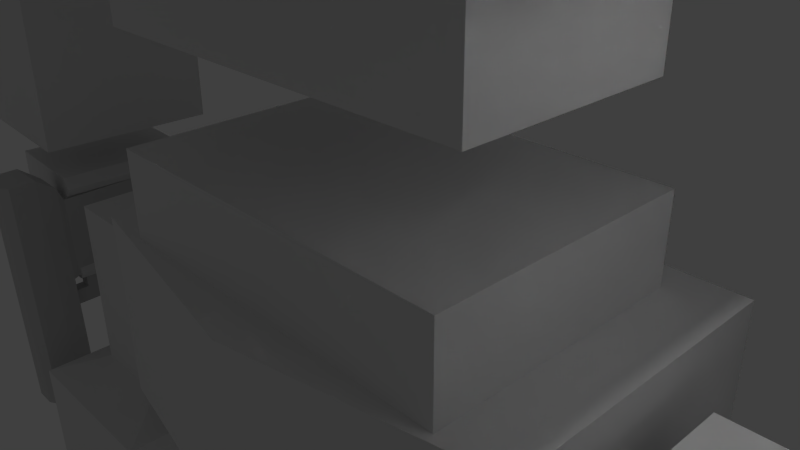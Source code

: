 # Source: zioguy_wieldedpistol.blend  (saved by Blender 2.69.0; exported with 4.5.12 LTS)
import bpy
from mathutils import Matrix  # noqa: F401  (used for matrix-valued properties, if any)

bpy.ops.wm.read_factory_settings(use_empty=True)
scene = bpy.context.scene
scene.name = 'Scene'

# ---- collections
col_collection_1 = bpy.data.collections.new('Collection 1'); scene.collection.children.link(col_collection_1)

# ---- materials (node trees are filled in below, after node groups)
mat_zioguy_body = bpy.data.materials.new('zioguy_body')
mat_zioguy_body.alpha_threshold = 0.0
mat_zioguy_body.use_transparent_shadow = False
mat_zioguy_body.roughness = 0.5
mat_zioguy_body.line_color = (0.0, 0.0, 0.0, 1.0)
mat_gun_body = bpy.data.materials.new('gun_body')
mat_gun_body.alpha_threshold = 0.0
mat_gun_body.use_transparent_shadow = False
mat_gun_body.diffuse_color = (0.64, 0.64, 0.64, 1.0)
mat_gun_body.specular_color = (0.5, 0.5, 0.5)
mat_gun_body.roughness = 0.5
mat_gun_body.line_color = (0.0, 0.0, 0.0, 1.0)

# ---- material node trees

# ---- world
world_world = bpy.data.worlds.new('World'); scene.world = world_world
world_world.color = (0.05088, 0.05088, 0.05088)
world_world.use_sun_shadow = False
world_world.sun_shadow_jitter_overblur = 0.0
world_world.cycles.sampling_method = 'MANUAL'
world_world.cycles.sample_map_resolution = 256

# ---- cameras
cam_camera_001 = bpy.data.cameras.new('Camera.001')
cam_camera_001.clip_end = 100.0
cam_camera_001.lens = 35.0
cam_camera_001.sensor_width = 32.0
cam_camera_001.sensor_height = 18.0
cam_camera_001.dof.focus_distance = 0.0
cam_camera_001.dof.aperture_fstop = 128.0
cam_camera = bpy.data.cameras.new('Camera')
cam_camera.clip_end = 100.0
cam_camera.lens = 35.0
cam_camera.sensor_width = 32.0
cam_camera.sensor_height = 18.0
cam_camera.ortho_scale = 7.314
cam_camera.dof.focus_distance = 0.0
cam_camera.dof.aperture_fstop = 128.0

# ---- lights
light_lamp_001 = bpy.data.lights.new('Lamp.001', 'POINT')
light_lamp_001.transmission_factor = 0.0
light_lamp_001.cutoff_distance = 30.0
light_lamp_001.energy = 100.0
light_lamp_001.shadow_buffer_clip_start = 1.001
light_lamp_001.shadow_soft_size = 0.1
light_lamp_001.shadow_maximum_resolution = 0.006
light_lamp_001.use_absolute_resolution = True
light_lamp_001.cycles.use_multiple_importance_sampling = False
light_lamp = bpy.data.lights.new('Lamp', 'POINT')
light_lamp.transmission_factor = 0.0
light_lamp.cutoff_distance = 30.0
light_lamp.energy = 100.0
light_lamp.shadow_buffer_clip_start = 1.001
light_lamp.shadow_soft_size = 0.1
light_lamp.shadow_maximum_resolution = 0.006
light_lamp.use_absolute_resolution = True
light_lamp.cycles.use_multiple_importance_sampling = False

# ---- meshes
me_body_001 = bpy.data.meshes.new('body.001')
me_body_001.from_pydata([(-3.661, -3.091, -0.5105), (-3.661, -3.785, -0.5185), (-3.927, -3.785, -0.5185), (-3.927, -3.091, -0.5105), (-3.927, -3.108, 0.4576), (-3.927, -3.803, 0.4496), (-3.962, -3.804, 0.5014), (-3.962, -2.982, 0.5109), (-3.661, -3.104, 0.2394), (-3.661, -3.108, 0.4576), (-3.661, -3.803, 0.4496), (-3.661, -3.799, 0.2314), (-3.927, -3.799, 0.2314), (-3.734, -3.799, 0.256), (-3.854, -3.799, 0.256), (-3.927, -3.104, 0.2394), (-3.996, -3.684, 0.6526), (-3.996, -2.863, 0.662), (-3.626, -3.804, 0.5014), (-3.626, -2.982, 0.5109), (-3.592, -4.887, 0.6387), (-3.592, -3.684, 0.6526), (-3.592, -3.688, 0.8499), (-3.592, -4.891, 0.836), (-3.626, -4.812, 0.4898), (-3.592, -2.863, 0.662), (-3.962, -4.812, 0.4898), (-3.996, -4.887, 0.6387), (-3.996, -4.891, 0.836), (-3.996, -3.688, 0.8499), (-3.694, -3.689, 0.8994), (-3.694, -4.892, 0.8855), (-3.895, -4.892, 0.8855), (-3.895, -3.689, 0.8994), (-3.996, -2.866, 0.8593), (-3.592, -2.866, 0.8593), (-3.734, -3.961, 0.2542), (-3.854, -3.961, 0.2542), (-3.854, -3.802, 0.3738), (-3.734, -3.802, 0.3738), (-3.734, -4.096, 0.2526), (-3.854, -4.096, 0.2526), (-3.854, -3.964, 0.3719), (-3.734, -3.964, 0.3719), (-3.734, -4.098, 0.3704), (-3.854, -4.098, 0.3704), (-3.854, -4.1, 0.488), (-3.854, -3.966, 0.4895), (-3.734, -3.966, 0.4895), (-3.734, -4.1, 0.488), (-3.694, -2.867, 0.9088), (-3.895, -2.867, 0.9088), (-3.43, -11.95, -1.153), (-3.43, -8.286, -1.153), (-1.76, -8.286, -1.153), (-1.76, -11.95, -1.153), (-3.43, -11.95, -1.153), (-3.43, -8.286, -1.153), (-1.76, -8.286, -1.153), (-1.76, -11.95, -1.153), (3.43, -11.95, -1.153), (3.43, -8.286, -1.153), (1.76, -8.286, -1.153), (1.76, -11.95, -1.153), (3.43, -11.95, -1.153), (3.43, -8.286, -1.153), (1.76, -8.286, -1.153), (1.76, -11.95, -1.153), (-2.996, -2.946, -0.5835), (-2.996, -4.282, -0.5835), (-2.183, -2.946, -0.5835), (-2.183, -4.282, -0.5835), (-2.996, -4.282, 0.5289), (-2.996, -2.946, 0.5289), (-2.183, -2.946, 0.5289), (-2.183, -4.282, 0.5289), (-3.366, -4.398, -1.164), (-1.779, -4.398, -1.164), (-3.366, -4.398, 0.9225), (-1.779, -4.398, 0.9225), (-3.366, -7.407, -1.164), (-1.779, -7.407, -1.164), (-3.366, -7.407, 0.9225), (-1.779, -7.407, 0.9225), (-3.43, -11.95, -1.153), (-3.43, -8.286, -1.153), (-1.76, -8.286, -1.153), (-1.76, -11.95, -1.153), (-3.43, -11.95, 0.9123), (-3.43, -8.286, 0.9123), (-1.76, -8.286, 0.9123), (-1.76, -11.95, 0.9123), (-3.43, -11.95, -1.153), (-3.43, -8.286, -1.153), (-1.76, -8.286, -1.153), (-1.76, -11.95, -1.153), (-3.325, -11.44, -1.376), (-3.325, -8.564, -1.376), (-1.956, -8.564, -1.376), (-1.956, -11.44, -1.376), (-3.43, -11.95, 1.075), (-3.43, -8.286, 1.075), (-1.76, -8.286, 1.075), (-1.76, -11.95, 1.075), (-3.43, -10.67, 1.281), (-3.43, -7.014, 1.58), (-1.76, -7.014, 1.58), (-1.76, -10.67, 1.281), (-3.43, -11.95, 1.192), (-1.76, -11.95, 1.192), (-3.43, -10.68, 1.398), (-3.43, -7.02, 1.697), (-1.76, -7.02, 1.697), (-1.76, -10.68, 1.398), (-3.33, -13.47, -1.025), (-3.33, -12.44, -1.025), (-1.703, -12.44, -1.025), (-1.703, -13.47, -1.025), (-3.33, -13.47, 2.507), (-3.33, -12.44, 1.392), (-1.703, -12.44, 1.392), (-1.703, -13.47, 2.507), (-3.33, -13.8, -1.025), (-1.703, -13.8, -1.025), (-3.33, -13.8, 2.507), (-1.703, -13.8, 2.507), (2.996, -2.946, -0.5835), (2.996, -4.282, -0.5835), (2.183, -2.946, -0.5835), (2.183, -4.282, -0.5835), (2.996, -4.282, 0.5289), (2.996, -2.946, 0.5289), (2.183, -2.946, 0.5289), (2.183, -4.282, 0.5289), (3.366, -4.398, -1.164), (1.779, -4.398, -1.164), (3.366, -4.398, 0.9225), (1.779, -4.398, 0.9225), (3.366, -7.407, -1.164), (1.779, -7.407, -1.164), (3.366, -7.407, 0.9225), (1.779, -7.407, 0.9225), (3.43, -11.95, -1.153), (3.43, -8.286, -1.153), (1.76, -8.286, -1.153), (1.76, -11.95, -1.153), (3.43, -11.95, 0.9123), (3.43, -8.286, 0.9123), (1.76, -8.286, 0.9123), (1.76, -11.95, 0.9123), (3.43, -11.95, -1.153), (3.43, -8.286, -1.153), (1.76, -8.286, -1.153), (1.76, -11.95, -1.153), (3.325, -11.44, -1.376), (3.325, -8.564, -1.376), (1.956, -8.564, -1.376), (1.956, -11.44, -1.376), (3.43, -11.95, 1.075), (3.43, -8.286, 1.075), (1.76, -8.286, 1.075), (1.76, -11.95, 1.075), (3.43, -10.67, 1.281), (3.43, -7.014, 1.58), (1.76, -7.014, 1.58), (1.76, -10.67, 1.281), (3.43, -11.95, 1.192), (1.76, -11.95, 1.192), (3.43, -10.68, 1.398), (3.43, -7.02, 1.697), (1.76, -7.02, 1.697), (1.76, -10.68, 1.398), (3.33, -13.47, -1.025), (3.33, -12.44, -1.025), (1.703, -12.44, -1.025), (1.703, -13.47, -1.025), (3.33, -13.47, 2.507), (3.33, -12.44, 1.392), (1.703, -12.44, 1.392), (1.703, -13.47, 2.507), (3.33, -13.8, -1.025), (1.703, -13.8, -1.025), (3.33, -13.8, 2.507), (1.703, -13.8, 2.507), (-3.484, -2.651, -0.7506), (-4.868, 0.2399, -0.809), (-3.473, 0.2351, -0.7739), (-4.878, -2.646, -0.7857), (-5.131, 2.359, -1.026), (-5.127, 3.329, -1.033), (-3.125, 4.223, -0.9904), (-3.132, 2.352, -0.9753), (-5.173, 2.372, 0.6566), (-5.17, 3.342, 0.6488), (-3.167, 4.237, 0.6918), (-3.174, 2.366, 0.707), (-3.516, -2.64, 0.5466), (-3.506, 0.2457, 0.5233), (-4.9, 0.2505, 0.4882), (-4.911, -2.635, 0.5115), (-4.592, -3.854, -0.6492), (-4.589, -2.94, -0.6566), (-3.653, -2.943, -0.633), (-3.656, -3.857, -0.6256), (-4.619, -3.845, 0.4094), (-4.616, -2.931, 0.402), (-3.68, -2.935, 0.4255), (-3.683, -3.848, 0.4329), (-4.753, 2.316, -0.7028), (-3.648, 2.312, -0.675), (-4.778, 2.324, 0.2998), (-3.673, 2.32, 0.3276), (-4.758, 0.8538, -0.6909), (-3.653, 0.85, -0.6631), (-4.784, 0.862, 0.3116), (-3.678, 0.8582, 0.3394), (-4.617, -3.388, 0.4057), (-4.591, -3.397, -0.6529), (-4.149, -3.39, 0.4175), (-4.123, -3.399, -0.6411), (-3.573, -3.026, -0.6304), (-3.6, -3.017, 0.4282), (-4.069, -3.472, 0.4201), (-4.043, -3.481, -0.6384), (-3.591, -3.791, -0.6245), (-3.618, -3.782, 0.434), (-4.084, -3.323, 0.4186), (-4.057, -3.332, -0.64), (3.484, -2.651, -0.7506), (4.868, 0.2399, -0.809), (3.473, 0.2351, -0.7739), (4.878, -2.646, -0.7857), (5.131, 2.359, -1.026), (5.127, 3.329, -1.033), (3.125, 4.223, -0.9904), (3.132, 2.352, -0.9753), (5.173, 2.372, 0.6566), (5.17, 3.342, 0.6488), (3.167, 4.237, 0.6918), (3.174, 2.366, 0.707), (3.516, -2.64, 0.5466), (3.506, 0.2457, 0.5233), (4.9, 0.2505, 0.4882), (4.911, -2.635, 0.5115), (4.592, -3.854, -0.6492), (4.589, -2.94, -0.6566), (3.653, -2.943, -0.633), (3.656, -3.857, -0.6256), (4.619, -3.845, 0.4094), (4.616, -2.931, 0.402), (3.68, -2.935, 0.4255), (3.683, -3.848, 0.4329), (4.753, 2.316, -0.7028), (3.648, 2.312, -0.675), (4.778, 2.324, 0.2998), (3.673, 2.32, 0.3276), (4.758, 0.8538, -0.6909), (3.653, 0.85, -0.6631), (4.784, 0.862, 0.3116), (3.678, 0.8582, 0.3394), (4.617, -3.388, 0.4057), (4.591, -3.397, -0.6529), (4.149, -3.39, 0.4175), (4.123, -3.399, -0.6411), (3.573, -3.026, -0.6304), (3.6, -3.017, 0.4282), (4.069, -3.472, 0.4201), (4.043, -3.481, -0.6384), (3.591, -3.791, -0.6245), (3.618, -3.782, 0.434), (4.084, -3.323, 0.4186), (4.057, -3.332, -0.64), (-1.439, 4.965, -1.298), (-1.439, 7.499, -1.298), (1.439, 7.499, -1.298), (1.439, 4.965, -1.298), (-1.439, 4.965, 1.298), (-1.439, 7.499, 1.298), (1.439, 7.499, 1.298), (1.439, 4.965, 1.298), (-2.109, -0.6868, -1.0), (-2.45, 4.227, -1.0), (-2.109, -0.6868, 0.6369), (-2.45, 4.227, 0.6678), (-1.557, -0.7581, -0.6362), (-1.557, -0.7581, 0.6563), (-1.557, -1.371, -0.6362), (-1.557, -1.371, 0.6563), (-1.438, 4.268, -0.6453), (-1.438, 4.268, 0.7227), (-1.097, 4.528, -0.6453), (-1.097, 4.528, 0.7227), (-1.972, -4.043, -1.233), (-1.972, -2.666, -1.233), (-1.972, -4.043, 0.7016), (-1.972, -2.666, 0.7016), (-1.481, -2.666, -1.0), (-1.481, -2.666, 0.7213), (-1.481, -2.068, -1.0), (-1.481, -2.068, 0.7213), (-3.43, -11.95, -1.153), (-3.43, -8.286, -1.153), (-1.76, -8.286, -1.153), (-1.76, -11.95, -1.153), (-3.43, -11.95, -1.153), (-3.43, -8.286, -1.153), (-1.76, -8.286, -1.153), (-1.76, -11.95, -1.153), (-2.109, 1.659, -1.0), (-2.109, 1.659, 1.0), (-2.109, 4.227, -1.256), (-2.109, 1.659, -1.256), (-1.512, 4.227, -1.615), (-1.512, 1.659, -1.802), (-1.512, 4.227, -2.432), (-1.512, 1.659, -2.432), (-1.512, 1.604, -1.562), (-1.512, 1.604, -2.432), (-1.512, 0.1745, -1.615), (-1.512, 0.1745, -2.432), (-1.102, -0.05859, -1.79), (-0.3065, -0.05859, -1.79), (-1.102, -0.05859, -2.258), (-0.3065, -0.05859, -2.258), (-1.102, -0.6573, -1.79), (-0.3065, -0.6573, -1.79), (-1.102, -0.6573, -2.258), (-0.3065, -0.6573, -2.258), (1.439, 4.965, -1.298), (1.439, 7.499, -1.298), (1.439, 4.965, 1.298), (1.439, 7.499, 1.298), (2.109, -0.6868, -1.0), (2.45, 4.227, -1.0), (2.109, -0.6868, 0.6369), (2.45, 4.227, 0.6678), (1.192e-06, -0.6868, 1.0), (-4.768e-07, 4.227, 1.0), (0.0, -0.6868, -1.0), (-4.768e-07, 4.227, -1.0), (1.557, -0.7581, -0.6362), (1.557, -0.7581, 0.6563), (1.192e-06, -0.7581, 0.6563), (0.0, -0.7581, -0.6362), (1.557, -1.371, -0.6362), (1.557, -1.371, 0.6563), (1.788e-06, -1.371, 0.6563), (5.96e-07, -1.371, -0.6362), (1.438, 4.268, -0.6453), (1.438, 4.268, 0.7227), (-4.768e-07, 4.268, 0.7227), (-4.768e-07, 4.268, -0.6453), (1.097, 4.528, -0.6453), (1.097, 4.528, 0.7227), (-8.345e-07, 4.528, 0.7227), (-8.345e-07, 4.528, -0.6453), (1.972, -4.043, -1.233), (1.972, -2.666, -1.233), (1.972, -4.043, 0.7016), (1.972, -2.666, 0.7016), (1.481, -2.666, -1.0), (1.481, -2.666, 0.7213), (1.481, -2.068, -1.0), (1.481, -2.068, 0.7213), (0.0, -2.666, 1.0), (0.0, -2.666, -1.233), (0.0, -4.043, 1.0), (0.0, -4.043, -1.233), (0.0, -2.666, 0.7213), (0.0, -2.666, -1.0), (0.0, -2.068, 0.7213), (0.0, -2.068, -1.0), (3.43, -11.95, -1.153), (3.43, -8.286, -1.153), (1.76, -8.286, -1.153), (1.76, -11.95, -1.153), (3.43, -11.95, -1.153), (3.43, -8.286, -1.153), (1.76, -8.286, -1.153), (1.76, -11.95, -1.153), (2.109, 1.659, -1.0), (2.109, 1.659, 1.0), (1.04e-07, 1.659, 1.0), (-3.109e-07, 1.659, -1.0), (2.109, 4.227, -1.256), (-4.768e-07, 4.227, -1.256), (2.109, 1.659, -1.256), (-3.109e-07, 1.659, -1.256), (1.512, 4.227, -1.615), (-4.768e-07, 4.227, -1.292), (1.512, 1.659, -1.802), (-3.109e-07, 1.659, -1.479), (1.512, 4.227, -2.432), (-4.768e-07, 4.227, -2.432), (1.512, 1.659, -2.432), (-3.109e-07, 1.659, -2.432), (1.512, 1.604, -1.562), (-3.109e-07, 1.604, -1.562), (1.512, 1.604, -2.432), (-3.109e-07, 1.604, -2.432), (1.512, 0.1745, -1.615), (3.576e-07, 0.1745, -1.615), (1.512, 0.1745, -2.432), (3.576e-07, 0.1745, -2.432), (1.102, -0.05859, -1.79), (0.3065, -0.05859, -1.79), (1.102, -0.05859, -2.258), (0.3065, -0.05859, -2.258), (1.102, -0.6573, -1.79), (0.3065, -0.6573, -1.79), (1.102, -0.6573, -2.258), (0.3065, -0.6573, -2.258)], [(55, 59), (56, 52), (54, 58), (53, 57), (63, 67), (64, 60), (62, 66), (61, 65), (307, 303), (300, 304), (306, 302), (305, 301), (379, 375), (372, 376), (378, 374), (377, 373)], [(0, 1, 3), (4, 5, 7), (8, 9, 10), (12, 11, 14), (12, 5, 15), (8, 0, 15), (7, 6, 17), (5, 10, 18), (9, 4, 19), (10, 9, 19), (20, 21, 23), (18, 21, 24), (19, 7, 17), (18, 19, 25), (26, 24, 20), (16, 6, 26), (16, 27, 28), (6, 18, 26), (23, 22, 31), (29, 28, 32), (27, 20, 28), (17, 16, 29), (25, 17, 35), (21, 25, 22), (0, 8, 11), (1, 11, 2), (2, 12, 3), (9, 8, 4), (14, 13, 37), (10, 5, 39), (5, 12, 14), (11, 10, 13), (37, 36, 40), (39, 38, 43), (38, 14, 42), (13, 39, 43), (40, 44, 41), (42, 45, 46), (42, 37, 45), (36, 43, 44), (48, 47, 49), (44, 43, 49), (45, 44, 46), (43, 42, 48), (50, 51, 30), (30, 33, 31), (28, 23, 32), (34, 29, 33), (35, 34, 50), (22, 35, 30), (1, 2, 3), (5, 6, 7), (11, 8, 10), (11, 13, 14), (5, 4, 15), (0, 3, 15), (6, 16, 17), (6, 5, 18), (4, 7, 19), (18, 10, 19), (21, 22, 23), (21, 20, 24), (25, 19, 17), (21, 18, 25), (27, 26, 20), (27, 16, 26), (29, 16, 28), (18, 24, 26), (22, 30, 31), (33, 29, 32), (20, 23, 28), (34, 17, 29), (17, 34, 35), (25, 35, 22), (1, 0, 11), (11, 12, 2), (12, 15, 3), (8, 15, 4), (13, 36, 37), (5, 38, 39), (38, 5, 14), (10, 39, 13), (41, 37, 40), (38, 42, 43), (14, 37, 42), (36, 13, 43), (44, 45, 41), (47, 42, 46), (37, 41, 45), (40, 36, 44), (47, 46, 49), (43, 48, 49), (44, 49, 46), (42, 47, 48), (51, 33, 30), (33, 32, 31), (23, 31, 32), (51, 34, 33), (34, 51, 50), (35, 50, 30), (72, 73, 68, 69), (73, 74, 70, 68), (74, 75, 71, 70), (69, 71, 77, 76), (69, 68, 70, 71), (75, 74, 73, 72), (76, 77, 81, 80), (75, 72, 78, 79), (71, 75, 79, 77), (72, 69, 76, 78), (83, 82, 80, 81), (79, 78, 82, 83), (77, 79, 83, 81), (78, 76, 80, 82), (88, 89, 85, 84), (89, 90, 86, 85), (90, 91, 87, 86), (88, 91, 103, 100), (95, 92, 96, 99), (96, 97, 98, 99), (94, 95, 99, 98), (93, 94, 98, 97), (92, 93, 97, 96), (104, 100, 108, 110), (91, 90, 102, 103), (90, 89, 101, 102), (89, 88, 100, 101), (103, 107, 113, 109), (103, 102, 106, 107), (102, 101, 105, 106), (101, 100, 104, 105), (108, 109, 113, 110), (113, 112, 111, 110), (107, 106, 112, 113), (106, 105, 111, 112), (105, 104, 110, 111), (100, 103, 109, 108), (118, 119, 115, 114), (119, 120, 116, 115), (120, 121, 117, 116), (114, 117, 123, 122), (114, 115, 116, 117), (121, 120, 119, 118), (125, 124, 122, 123), (121, 118, 124, 125), (117, 121, 125, 123), (118, 114, 122, 124), (84, 92, 95, 87, 91, 88), (130, 127, 126, 131), (131, 126, 128, 132), (132, 128, 129, 133), (127, 134, 135, 129), (127, 129, 128, 126), (133, 130, 131, 132), (134, 138, 139, 135), (133, 137, 136, 130), (129, 135, 137, 133), (130, 136, 134, 127), (141, 139, 138, 140), (137, 141, 140, 136), (135, 139, 141, 137), (136, 140, 138, 134), (146, 142, 143, 147), (147, 143, 144, 148), (148, 144, 145, 149), (149, 145, 142, 146), (146, 158, 161, 149), (153, 157, 154, 150), (154, 157, 156, 155), (152, 156, 157, 153), (151, 155, 156, 152), (150, 154, 155, 151), (162, 168, 166, 158), (149, 161, 160, 148), (148, 160, 159, 147), (147, 159, 158, 146), (161, 167, 171, 165), (161, 165, 164, 160), (160, 164, 163, 159), (159, 163, 162, 158), (166, 168, 171, 167), (171, 168, 169, 170), (165, 171, 170, 164), (163, 169, 168, 162), (158, 166, 167, 161), (176, 172, 173, 177), (177, 173, 174, 178), (178, 174, 175, 179), (172, 180, 181, 175), (172, 175, 174, 173), (179, 176, 177, 178), (183, 181, 180, 182), (179, 183, 182, 176), (175, 181, 183, 179), (176, 182, 180, 172), (164, 170, 169, 163), (198, 197, 186, 185), (192, 193, 189, 188), (193, 194, 190, 189), (194, 195, 191, 190), (188, 191, 209, 208), (188, 189, 190, 191), (195, 194, 193, 192), (216, 205, 201, 217), (196, 197, 198, 199), (197, 196, 184, 186), (199, 198, 185, 187), (187, 185, 186, 184), (196, 199, 187, 184), (205, 206, 202, 201), (219, 218, 226, 227), (207, 204, 200, 203), (217, 201, 202, 219), (218, 206, 205, 216), (208, 209, 213, 212), (195, 192, 210, 211), (191, 195, 211, 209), (192, 188, 208, 210), (215, 214, 212, 213), (211, 210, 214, 215), (209, 211, 215, 213), (210, 208, 212, 214), (204, 216, 217, 200), (218, 219, 223, 222), (200, 217, 219, 203), (207, 218, 216, 204), (221, 222, 223, 220), (206, 218, 222, 221), (219, 202, 220, 223), (202, 206, 221, 220), (226, 225, 224, 227), (203, 219, 227, 224), (207, 203, 224, 225), (218, 207, 225, 226), (242, 229, 230, 241), (236, 232, 233, 237), (237, 233, 234, 238), (238, 234, 235, 239), (232, 252, 253, 235), (232, 235, 234, 233), (239, 236, 237, 238), (260, 261, 245, 249), (240, 243, 242, 241), (241, 230, 228, 240), (243, 231, 229, 242), (231, 228, 230, 229), (240, 228, 231, 243), (249, 245, 246, 250), (263, 271, 270, 262), (251, 247, 244, 248), (261, 263, 246, 245), (262, 260, 249, 250), (252, 256, 257, 253), (239, 255, 254, 236), (235, 253, 255, 239), (236, 254, 252, 232), (259, 257, 256, 258), (255, 259, 258, 254), (253, 257, 259, 255), (254, 258, 256, 252), (248, 244, 261, 260), (262, 266, 267, 263), (244, 247, 263, 261), (251, 248, 260, 262), (265, 264, 267, 266), (250, 265, 266, 262), (263, 267, 264, 246), (246, 264, 265, 250), (270, 271, 268, 269), (247, 268, 271, 263), (251, 269, 268, 247), (262, 270, 269, 251), (276, 277, 273, 272), (277, 278, 274, 273), (279, 276, 272, 275), (272, 273, 274, 275), (279, 278, 277, 276), (383, 338, 280, 308), (382, 309, 282, 336), (308, 309, 283, 281), (336, 282, 285, 342), (282, 280, 284, 285), (280, 338, 343, 284), (347, 346, 287, 286), (342, 285, 287, 346), (285, 284, 286, 287), (284, 343, 347, 286), (283, 337, 350, 289), (281, 283, 289, 288), (339, 281, 288, 351), (354, 355, 290, 291), (289, 350, 354, 291), (288, 289, 291, 290), (351, 288, 290, 355), (294, 295, 293, 292), (365, 293, 296, 369), (366, 294, 292, 367), (366, 364, 295, 294), (369, 296, 298, 371), (293, 295, 297, 296), (296, 297, 299, 298), (292, 293, 365, 367), (295, 364, 368, 297), (299, 370, 371, 298), (297, 368, 370, 299), (383, 308, 311, 387), (337, 283, 309, 382), (280, 282, 309, 308), (387, 311, 313, 391), (308, 281, 310, 311), (281, 339, 385, 310), (313, 315, 317, 316), (311, 310, 312, 313), (310, 385, 389, 312), (393, 395, 315, 314), (313, 312, 314, 315), (312, 389, 393, 314), (316, 317, 319, 318), (315, 395, 399, 317), (391, 313, 316, 397), (318, 319, 322, 320), (317, 399, 403, 319), (397, 316, 318, 401), (320, 322, 326, 324), (403, 401, 321, 323), (319, 403, 323, 322), (401, 318, 320, 321), (325, 324, 326, 327), (323, 321, 325, 327), (322, 323, 327, 326), (321, 320, 324, 325), (330, 328, 329, 331), (383, 380, 332, 338), (382, 336, 334, 381), (338, 343, 342, 336), (380, 333, 335, 381), (337, 350, 351, 339), (343, 347, 346, 342), (336, 342, 341, 334), (334, 341, 340, 332), (332, 340, 343, 338), (347, 344, 345, 346), (342, 346, 345, 341), (341, 345, 344, 340), (340, 344, 347, 343), (350, 354, 355, 351), (335, 349, 350, 337), (333, 348, 349, 335), (339, 351, 348, 333), (354, 353, 352, 355), (349, 353, 354, 350), (348, 352, 353, 349), (351, 355, 352, 348), (358, 356, 357, 359), (365, 369, 360, 357), (366, 367, 356, 358), (366, 358, 359, 364), (369, 371, 362, 360), (357, 360, 361, 359), (360, 362, 363, 361), (356, 367, 365, 357), (359, 361, 368, 364), (363, 362, 371, 370), (361, 363, 370, 368), (383, 387, 386, 380), (337, 382, 381, 335), (332, 380, 381, 334), (387, 391, 390, 386), (339, 385, 387, 383), (380, 386, 384, 333), (333, 384, 385, 339), (390, 396, 398, 394), (385, 389, 391, 387), (386, 390, 388, 384), (384, 388, 389, 385), (393, 392, 394, 395), (389, 393, 395, 391), (390, 394, 392, 388), (388, 392, 393, 389), (396, 400, 402, 398), (395, 399, 397, 391), (394, 398, 399, 395), (391, 397, 396, 390), (400, 404, 406, 402), (399, 403, 401, 397), (398, 402, 403, 399), (397, 401, 400, 396), (404, 408, 410, 406), (403, 407, 405, 401), (402, 406, 407, 403), (401, 405, 404, 400), (409, 411, 410, 408), (407, 411, 409, 405), (406, 410, 411, 407), (405, 409, 408, 404)])
me_body_001.polygons.foreach_set('material_index', [1, 1, 1, 1, 1, 1, 1, 1, 1, 1, 1, 1, 1, 1, 1, 1, 1, 1, 1, 1, 1, 1, 1, 1, 1, 1, 1, 1, 1, 1, 1, 1, 1, 1, 1, 1, 1, 1, 1, 1, 1, 1, 1, 1, 1, 1, 1, 1, 1, 1, 1, 1, 1, 1, 1, 1, 1, 1, 1, 1, 1, 1, 1, 1, 1, 1, 1, 1, 1, 1, 1, 1, 1, 1, 1, 1, 1, 1, 1, 1, 1, 1, 1, 1, 1, 1, 1, 1, 1, 1, 1, 1, 1, 1, 1, 1, 1, 1, 1, 1, 0, 0, 0, 0, 0, 0, 0, 0, 0, 0, 0, 0, 0, 0, 0, 0, 0, 0, 0, 0, 0, 0, 0, 0, 0, 0, 0, 0, 0, 0, 0, 0, 0, 0, 0, 0, 0, 0, 0, 0, 0, 0, 0, 0, 0, 0, 0, 0, 0, 0, 0, 0, 0, 0, 0, 0, 0, 0, 0, 0, 0, 0, 0, 0, 0, 0, 0, 0, 0, 0, 0, 0, 0, 0, 0, 0, 0, 0, 0, 0, 0, 0, 0, 0, 0, 0, 0, 0, 0, 0, 0, 0, 0, 0, 0, 0, 0, 0, 0, 0, 0, 0, 0, 0, 0, 0, 0, 0, 0, 0, 0, 0, 0, 0, 0, 0, 0, 0, 0, 0, 0, 0, 0, 0, 0, 0, 0, 0, 0, 0, 0, 0, 0, 0, 0, 0, 0, 0, 0, 0, 0, 0, 0, 0, 0, 0, 0, 0, 0, 0, 0, 0, 0, 0, 0, 0, 0, 0, 0, 0, 0, 0, 0, 0, 0, 0, 0, 0, 0, 0, 0, 0, 0, 0, 0, 0, 0, 0, 0, 0, 0, 0, 0, 0, 0, 0, 0, 0, 0, 0, 0, 0, 0, 0, 0, 0, 0, 0, 0, 0, 0, 0, 0, 0, 0, 0, 0, 0, 0, 0, 0, 0, 0, 0, 0, 0, 0, 0, 0, 0, 0, 0, 0, 0, 0, 0, 0, 0, 0, 0, 0, 0, 0, 0, 0, 0, 0, 0, 0, 0, 0, 0, 0, 0, 0, 0, 0, 0, 0, 0, 0, 0, 0, 0, 0, 0, 0, 0, 0, 0, 0, 0, 0, 0, 0, 0, 0, 0, 0, 0, 0, 0, 0, 0, 0, 0, 0, 0, 0, 0, 0, 0, 0, 0, 0, 0, 0, 0, 0, 0, 0, 0, 0, 0, 0])
me_body_001.materials.append(mat_zioguy_body)
me_body_001.materials.append(mat_gun_body)
me_body_001.use_remesh_preserve_volume = False
me_body_001.use_remesh_preserve_attributes = False
me_body_001.use_mirror_vertex_groups = False
me_body_001.update()
arm_rig = bpy.data.armatures.new('rig')  # bones are not reproduced

# ---- objects
ob_lamp_001 = bpy.data.objects.new('Lamp.001', light_lamp_001)
ob_camera_001 = bpy.data.objects.new('Camera.001', cam_camera_001)
ob_zioguy = bpy.data.objects.new('zioguy', arm_rig)
ob_body = bpy.data.objects.new('body', me_body_001)
ob_lamp = bpy.data.objects.new('Lamp', light_lamp)
ob_camera = bpy.data.objects.new('Camera', cam_camera)

# ---- transforms, parenting, visibility, modifiers, constraints
ob_lamp_001.location = (4.076, 1.005, 5.904)
ob_lamp_001.rotation_euler = (0.6503, 0.05522, 1.866)
ob_lamp_001.scale = (1.0, 1.0, 1.0)
ob_lamp_001.lineart.crease_threshold = 0.0
ob_camera_001.location = (7.481, -6.508, 5.344)
ob_camera_001.rotation_euler = (1.109, 0.01082, 0.8149)
ob_camera_001.scale = (1.0, 1.0, 1.0)
ob_camera_001.lineart.crease_threshold = 0.0
ob_zioguy.location = (0.1731, -0.03075, 9.175)
ob_zioguy.rotation_euler = (-0.02392, 0.0, 0.0)
ob_zioguy.scale = (1.969, 2.37, 2.286)
ob_zioguy.show_in_front = True
ob_zioguy.lineart.crease_threshold = 0.0
ob_body.parent = ob_zioguy
ob_body.matrix_parent_inverse = Matrix(((1.0, 0.0, 0.0, -0.1731), (0.0, 0.9997, -0.02392, 0.3892), (0.0, 0.02392, 0.9997, -14.98), (0.0, 0.0, 0.0, 1.0)))
ob_body.location = (0.0, 0.0, 13.5)
ob_body.rotation_euler = (1.567, 0.0, 0.0)
ob_body.lock_rotations_4d = False
ob_body.empty_display_type = 'ARROWS'
ob_body.lineart.crease_threshold = 0.0
_vg = ob_body.vertex_groups.new(name='root')
for _i, _w in zip([280, 281, 282, 283, 284, 285, 286, 287, 288, 289, 290, 291, 308, 309, 310, 311, 312, 313, 314, 315, 316, 317, 318, 319, 320, 321, 322, 323, 324, 325, 326, 327, 332, 333, 334, 335, 336, 337, 338, 339, 340, 341, 342, 343, 344, 345, 346, 347, 348, 349, 350, 351, 352, 353, 354, 355, 380, 381, 382, 383, 384, 385, 386, 387, 388, 389, 390, 391, 392, 393, 394, 395, 396, 397, 398, 399, 400, 401, 402, 403, 404, 405, 406, 407, 408, 409, 410, 411], [1.0, 1.0, 1.0, 1.0, 1.0, 1.0, 1.0, 1.0, 1.0, 1.0, 1.0, 1.0, 0.9999, 1.0, 1.0, 0.9999, 0.9999, 0.9998, 0.9999, 0.9998, 0.9998, 0.9998, 0.9997, 0.9997, 0.9997, 0.9997, 0.9997, 0.9997, 0.9997, 0.9997, 0.9997, 0.9997, 1.0, 1.0, 1.0, 1.0, 1.0, 1.0, 1.0, 0.9998, 1.0, 1.0, 1.0, 1.0, 1.0, 1.0, 1.0, 1.0, 1.0, 1.0, 1.0, 0.9999, 1.0, 1.0, 1.0, 1.0, 1.0, 1.0, 1.0, 0.9999, 1.0, 0.9999, 1.0, 0.9999, 1.0, 0.9999, 0.9999, 0.9999, 0.9999, 0.9999, 0.9999, 0.9998, 0.9999, 0.9998, 0.9999, 0.9998, 0.9998, 0.9997, 0.9998, 0.9997, 0.9997, 0.9997, 0.9997, 0.9997, 0.9997, 0.9997, 0.9997, 0.9997]): _vg.add([_i], _w, 'REPLACE')
_vg = ob_body.vertex_groups.new(name='crotch')
for _i, _w in zip([292, 293, 294, 295, 296, 297, 298, 299, 356, 357, 358, 359, 360, 361, 362, 363, 364, 365, 366, 367, 368, 369, 370, 371], [1.001, 1.001, 1.001, 1.002, 1.001, 1.001, 1.001, 1.001, 1.001, 1.001, 1.001, 1.001, 1.001, 1.001, 1.0, 1.001, 1.0, 1.0, 1.0, 1.0, 1.0, 1.0, 1.0, 1.0]): _vg.add([_i], _w, 'REPLACE')
_vg = ob_body.vertex_groups.new(name='rupperleg')
for _i, _w in zip([68, 69, 70, 71, 72, 73, 74, 75, 76, 77, 78, 79, 80, 81, 82, 83], [1.0, 1.0, 1.0, 1.0, 1.0, 1.0, 1.0, 1.0, 1.0, 1.0, 1.0, 1.0, 1.0, 1.0, 1.0, 1.0]): _vg.add([_i], _w, 'REPLACE')
_vg = ob_body.vertex_groups.new(name='rthigh')
for _i, _w in zip([53, 54, 57, 58, 84, 85, 86, 87, 88, 89, 90, 91, 92, 93, 94, 95, 96, 97, 98, 99, 100, 101, 102, 103, 104, 105, 106, 107, 108, 109, 110, 111, 112, 113, 301, 302, 305, 306], [1.0, 1.0, 1.0, 1.0, 1.0, 0.9997, 0.9995, 0.9999, 1.0, 0.9989, 0.9984, 0.9996, 1.0, 1.0, 1.0, 1.0, 1.0, 1.0, 1.0, 1.0, 1.0, 0.9988, 0.9983, 0.9997, 0.9996, 0.9976, 0.9973, 0.9991, 1.0, 0.9997, 0.9996, 0.9976, 0.9972, 0.9991, 1.0, 1.0, 1.0, 1.0]): _vg.add([_i], _w, 'REPLACE')
_vg = ob_body.vertex_groups.new(name='rfoot')
for _i, _w in zip([52, 55, 56, 59, 114, 115, 116, 117, 118, 119, 120, 121, 122, 123, 124, 125, 300, 303, 304, 307], [1.0, 1.0, 1.0, 1.0, 1.0, 1.0, 1.0, 1.0, 1.0, 1.0, 1.0, 1.0, 1.0, 1.0, 1.0, 1.0, 1.0, 1.0, 1.0, 1.0]): _vg.add([_i], _w, 'REPLACE')
_vg = ob_body.vertex_groups.new(name='lupperleg')
_vg.add([126, 127, 128, 129, 130, 131, 132, 133, 134, 135, 136, 137, 138, 139, 140, 141], 1.0, 'REPLACE')
_vg = ob_body.vertex_groups.new(name='lthigh')
for _i, _w in zip([61, 62, 65, 66, 142, 143, 144, 145, 146, 147, 148, 149, 150, 151, 152, 153, 154, 155, 156, 157, 158, 159, 160, 161, 162, 163, 164, 165, 166, 167, 168, 169, 170, 171, 373, 374, 377, 378], [1.0, 1.0, 1.0, 1.0, 1.0, 1.0, 1.0, 1.0, 1.0, 0.9999, 1.0, 1.0, 1.0, 1.0, 1.0, 1.0, 1.0, 1.0, 1.0, 1.0, 1.0, 0.9999, 1.0, 1.0, 1.0, 0.9998, 0.9998, 1.0, 1.0, 1.0, 1.0, 0.9998, 0.9998, 1.0, 1.0, 1.0, 1.0, 1.0]): _vg.add([_i], _w, 'REPLACE')
_vg = ob_body.vertex_groups.new(name='lfoot')
for _i, _w in zip([60, 63, 64, 67, 172, 173, 174, 175, 176, 177, 178, 179, 180, 181, 182, 183, 372, 375, 376, 379], [1.0, 1.0, 1.0, 1.0, 1.0, 1.0, 1.0, 1.0, 1.0, 1.0, 1.0, 1.0, 1.0, 1.0, 1.0, 1.0, 1.0, 1.0, 1.0, 1.0]): _vg.add([_i], _w, 'REPLACE')
_vg = ob_body.vertex_groups.new(name='rshoulder')
_vg.add([188, 189, 190, 191, 192, 193, 194, 195, 208, 209, 210, 211, 212, 213, 214, 215], 1.0, 'REPLACE')
_vg = ob_body.vertex_groups.new(name='rlowerarm')
_vg.add([184, 185, 186, 187, 196, 197, 198, 199], 1.0, 'REPLACE')
_vg = ob_body.vertex_groups.new(name='rhand')
for _i, _w in zip([200, 201, 202, 203, 204, 205, 206, 207, 216, 217, 218, 219, 220, 221, 222, 223, 224, 225, 226, 227], [1.0, 1.0, 1.0, 1.0, 1.0, 1.0, 1.0, 1.0, 1.0, 1.0, 1.0, 1.0, 1.0, 1.0, 1.0, 1.0, 1.0, 1.0, 1.0, 1.0]): _vg.add([_i], _w, 'REPLACE')
_vg = ob_body.vertex_groups.new(name='lshoulder')
for _i, _w in zip([232, 233, 234, 235, 236, 237, 238, 239, 252, 253, 254, 255, 256, 257, 258, 259], [1.0, 1.0, 1.0, 1.0, 1.0, 1.0, 1.0, 1.0, 1.0, 1.0, 1.0, 1.0, 1.0, 1.0, 1.0, 1.0]): _vg.add([_i], _w, 'REPLACE')
_vg = ob_body.vertex_groups.new(name='llowerarm')
_vg.add([228, 229, 230, 231, 240, 241, 242, 243], 1.0, 'REPLACE')
_vg = ob_body.vertex_groups.new(name='lhand')
for _i, _w in zip([244, 245, 246, 247, 248, 249, 250, 251, 260, 261, 262, 263, 264, 265, 266, 267, 268, 269, 270, 271], [1.0, 1.0, 1.0, 1.0, 1.0, 1.0, 1.0, 1.0, 1.0, 1.0, 1.0, 1.0, 1.0, 1.0, 1.0, 1.0, 1.0, 1.0, 1.0, 1.0]): _vg.add([_i], _w, 'REPLACE')
_vg = ob_body.vertex_groups.new(name='head')
_vg.add([272, 273, 274, 275, 276, 277, 278, 279, 328, 329, 330, 331], 1.0, 'REPLACE')
_vg = ob_body.vertex_groups.new(name='rweapon')
_vg.add([0, 1, 2, 3, 4, 5, 6, 7, 8, 9, 10, 11, 12, 13, 14, 15, 16, 17, 18, 19, 20, 21, 22, 23, 24, 25, 26, 27, 28, 29, 30, 31, 32, 33, 34, 35, 36, 37, 38, 39, 40, 41, 42, 43, 44, 45, 46, 47, 48, 49, 50, 51], 1.0, 'REPLACE')
_vg = ob_body.vertex_groups.new(name='lweapon')
_m = ob_body.modifiers.new('Armature', 'ARMATURE')
_m.object = ob_zioguy
ob_lamp.location = (4.076, 1.005, 5.904)
ob_lamp.rotation_euler = (0.6503, 0.05522, 1.866)
ob_lamp.lock_rotations_4d = False
ob_lamp.empty_display_type = 'ARROWS'
ob_lamp.color = (0.0, 0.0, 0.0, 0.0)
ob_lamp.lineart.crease_threshold = 0.0
ob_camera.location = (7.481, -6.508, 5.344)
ob_camera.rotation_euler = (1.109, 0.01082, 0.8149)
ob_camera.lock_rotations_4d = False
ob_camera.empty_display_type = 'ARROWS'
ob_camera.color = (0.0, 0.0, 0.0, 0.0)
ob_camera.display_type = 'WIRE'
ob_camera.lineart.crease_threshold = 0.0

# ---- collection membership
col_collection_1.objects.link(ob_lamp_001)
col_collection_1.objects.link(ob_camera_001)
col_collection_1.objects.link(ob_zioguy)
col_collection_1.objects.link(ob_body)
col_collection_1.objects.link(ob_lamp)
col_collection_1.objects.link(ob_camera)

# ---- scene / render settings (as saved in the file)
scene.camera = ob_camera
scene.frame_start = 1; scene.frame_end = 1500; scene.frame_set(0)
scene.render.engine = 'BLENDER_EEVEE_NEXT'
scene.render.image_settings.compression = 90
scene.render.resolution_percentage = 50
scene.render.dither_intensity = 0.0
scene.cycles.use_denoising = False
scene.cycles.samples = 10
scene.cycles.sampling_pattern = 'TABULATED_SOBOL'
scene.cycles.light_sampling_threshold = 0.0
scene.cycles.use_adaptive_sampling = False
scene.cycles.use_light_tree = False
scene.cycles.blur_glossy = 0.0
scene.cycles.volume_bounces = 1
scene.cycles.pixel_filter_type = 'GAUSSIAN'
scene.cycles.sample_clamp_indirect = 0.0
scene.view_settings.view_transform = 'Standard'
bpy.context.view_layer.update()
